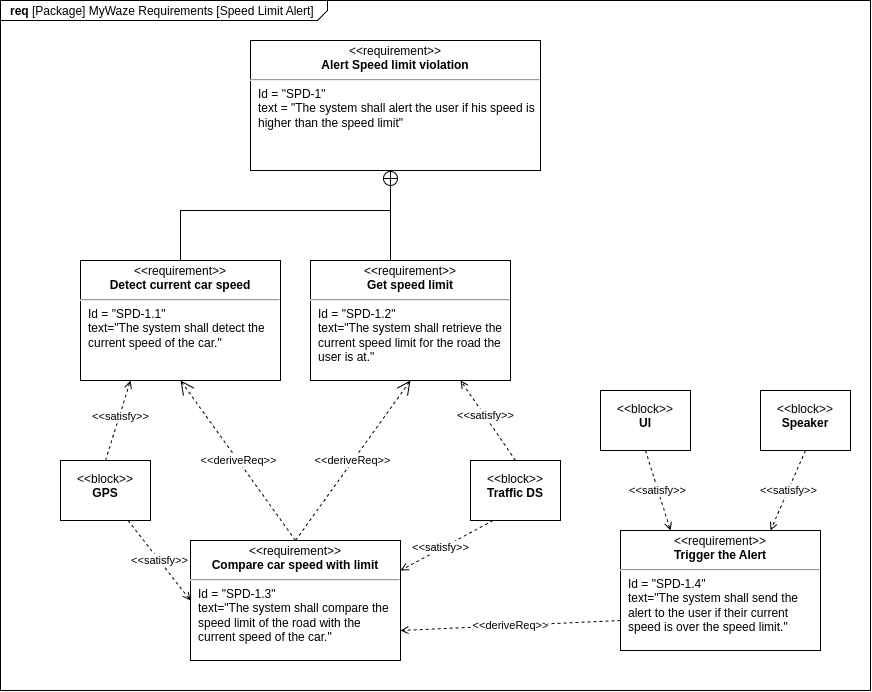

The diagram above was exported from draw.io. Its source (the exported page's mxGraphModel, read from the mxfile embedded in the PNG):
<mxGraphModel dx="1189" dy="703" grid="1" gridSize="10" guides="1" tooltips="1" connect="1" arrows="1" fold="1" page="1" pageScale="1.5" pageWidth="1169" pageHeight="826" background="none" math="0" shadow="0">
  <root>
    <mxCell id="0" style=";html=1;" />
    <mxCell id="1" style=";html=1;" parent="0" />
    <mxCell id="1672d66443f91eb5-1" value="&lt;p style=&quot;margin: 0px ; margin-top: 4px ; margin-left: 10px ; text-align: left&quot;&gt;&lt;b&gt;req&lt;/b&gt;&amp;nbsp;[Package] MyWaze Requirements [Speed Limit Alert]&lt;/p&gt;" style="html=1;strokeWidth=1;shape=mxgraph.sysml.package;html=1;overflow=fill;whiteSpace=wrap;fillColor=none;gradientColor=none;fontSize=12;align=center;labelX=327.64;" parent="1" vertex="1">
      <mxGeometry x="410" y="300" width="870" height="690" as="geometry" />
    </mxCell>
    <mxCell id="AqPOnKideAfWSkeXZtjB-1" value="&lt;p style=&quot;margin: 0px ; margin-top: 4px ; text-align: center&quot;&gt;&amp;lt;&amp;lt;requirement&amp;gt;&amp;gt;&lt;br&gt;&lt;b&gt;Alert Speed limit violation&lt;/b&gt;&lt;/p&gt;&lt;hr&gt;&lt;p style=&quot;margin: 0px ; margin-left: 8px ; text-align: left&quot;&gt;Id = &quot;SPD-1&quot;&lt;/p&gt;&lt;p style=&quot;margin: 0px ; margin-left: 8px ; text-align: left&quot;&gt;text = &quot;The system shall alert the user if his speed is higher than the speed limit&quot;&lt;/p&gt;" style="shape=rect;html=1;overflow=fill;whiteSpace=wrap;" parent="1" vertex="1">
      <mxGeometry x="660" y="340" width="290" height="130" as="geometry" />
    </mxCell>
    <mxCell id="AqPOnKideAfWSkeXZtjB-2" style="edgeStyle=orthogonalEdgeStyle;rounded=0;html=1;endArrow=circlePlus;endFill=0;jettySize=auto;orthogonalLoop=1;exitX=0.5;exitY=0;exitDx=0;exitDy=0;" parent="1" edge="1">
      <mxGeometry relative="1" as="geometry">
        <Array as="points">
          <mxPoint x="800" y="565" />
        </Array>
        <mxPoint x="807" y="565" as="sourcePoint" />
        <mxPoint x="800" y="470" as="targetPoint" />
      </mxGeometry>
    </mxCell>
    <mxCell id="AqPOnKideAfWSkeXZtjB-4" value="&lt;p style=&quot;margin: 0px ; margin-top: 4px ; text-align: center&quot;&gt;&amp;lt;&amp;lt;requirement&amp;gt;&amp;gt;&lt;br&gt;&lt;b&gt;Detect current car speed&lt;/b&gt;&lt;/p&gt;&lt;hr&gt;&lt;p style=&quot;margin: 0px ; margin-left: 8px ; text-align: left&quot;&gt;Id = &quot;SPD-1.1&quot;&lt;/p&gt;&lt;p style=&quot;margin: 0px ; margin-left: 8px ; text-align: left&quot;&gt;text=&quot;The system shall detect the current speed of the car.&quot;&lt;/p&gt;" style="shape=rect;html=1;overflow=fill;whiteSpace=wrap;" parent="1" vertex="1">
      <mxGeometry x="490" y="560" width="200" height="120" as="geometry" />
    </mxCell>
    <mxCell id="AqPOnKideAfWSkeXZtjB-5" value="&lt;p style=&quot;margin: 0px ; margin-top: 4px ; text-align: center&quot;&gt;&amp;lt;&amp;lt;requirement&amp;gt;&amp;gt;&lt;br&gt;&lt;b&gt;Get speed limit&lt;/b&gt;&lt;/p&gt;&lt;hr&gt;&lt;p style=&quot;margin: 0px ; margin-left: 8px ; text-align: left&quot;&gt;Id = &quot;SPD-1.2&quot;&lt;/p&gt;&lt;p style=&quot;margin: 0px ; margin-left: 8px ; text-align: left&quot;&gt;text=&quot;The system shall retrieve the current speed limit for the road the user is at.&quot;&lt;/p&gt;" style="shape=rect;html=1;overflow=fill;whiteSpace=wrap;" parent="1" vertex="1">
      <mxGeometry x="720" y="560" width="200" height="120" as="geometry" />
    </mxCell>
    <mxCell id="AqPOnKideAfWSkeXZtjB-6" value="&lt;p style=&quot;margin: 0px ; margin-top: 4px ; text-align: center&quot;&gt;&amp;lt;&amp;lt;requirement&amp;gt;&amp;gt;&lt;br&gt;&lt;b&gt;Compare car speed with limit&lt;/b&gt;&lt;/p&gt;&lt;hr&gt;&lt;p style=&quot;margin: 0px ; margin-left: 8px ; text-align: left&quot;&gt;Id = &quot;SPD-1.3&quot;&lt;/p&gt;&lt;p style=&quot;margin: 0px ; margin-left: 8px ; text-align: left&quot;&gt;text=&quot;The system shall compare the speed limit of the road with the current speed of the car.&quot;&lt;/p&gt;" style="shape=rect;html=1;overflow=fill;whiteSpace=wrap;" parent="1" vertex="1">
      <mxGeometry x="600" y="840" width="210" height="120" as="geometry" />
    </mxCell>
    <mxCell id="AqPOnKideAfWSkeXZtjB-7" value="" style="endArrow=none;html=1;rounded=0;exitX=0.5;exitY=0;exitDx=0;exitDy=0;" parent="1" source="AqPOnKideAfWSkeXZtjB-4" edge="1">
      <mxGeometry width="50" height="50" relative="1" as="geometry">
        <mxPoint x="580" y="560" as="sourcePoint" />
        <mxPoint x="800" y="510" as="targetPoint" />
        <Array as="points">
          <mxPoint x="590" y="510" />
        </Array>
      </mxGeometry>
    </mxCell>
    <mxCell id="AqPOnKideAfWSkeXZtjB-13" value="&amp;lt;&amp;lt;deriveReq&amp;gt;&amp;gt;" style="endArrow=open;html=1;edgeStyle=none;endSize=12;dashed=1;rounded=0;entryX=0.5;entryY=1;entryDx=0;entryDy=0;exitX=0.5;exitY=0;exitDx=0;exitDy=0;" parent="1" source="AqPOnKideAfWSkeXZtjB-6" target="AqPOnKideAfWSkeXZtjB-4" edge="1">
      <mxGeometry relative="1" as="geometry">
        <mxPoint x="620" y="510" as="targetPoint" />
        <mxPoint x="620" y="590" as="sourcePoint" />
      </mxGeometry>
    </mxCell>
    <mxCell id="AqPOnKideAfWSkeXZtjB-14" value="&amp;lt;&amp;lt;deriveReq&amp;gt;&amp;gt;" style="endArrow=open;html=1;edgeStyle=none;endSize=12;dashed=1;rounded=0;entryX=0.5;entryY=1;entryDx=0;entryDy=0;exitX=0.5;exitY=0;exitDx=0;exitDy=0;" parent="1" source="AqPOnKideAfWSkeXZtjB-6" target="AqPOnKideAfWSkeXZtjB-5" edge="1">
      <mxGeometry relative="1" as="geometry">
        <mxPoint x="630" y="520" as="targetPoint" />
        <mxPoint x="630" y="600" as="sourcePoint" />
      </mxGeometry>
    </mxCell>
    <mxCell id="AqPOnKideAfWSkeXZtjB-15" value="&lt;p style=&quot;margin: 0px ; margin-top: 4px ; text-align: center&quot;&gt;&amp;lt;&amp;lt;requirement&amp;gt;&amp;gt;&lt;br&gt;&lt;b&gt;Trigger the Alert&lt;/b&gt;&lt;/p&gt;&lt;hr&gt;&lt;p style=&quot;margin: 0px ; margin-left: 8px ; text-align: left&quot;&gt;Id = &quot;SPD-1.4&quot;&lt;/p&gt;&lt;p style=&quot;margin: 0px ; margin-left: 8px ; text-align: left&quot;&gt;text=&quot;The system shall send the alert to the user if their current speed is over the speed limit.&quot;&lt;/p&gt;" style="shape=rect;html=1;overflow=fill;whiteSpace=wrap;" parent="1" vertex="1">
      <mxGeometry x="1030" y="830" width="200" height="120" as="geometry" />
    </mxCell>
    <mxCell id="AqPOnKideAfWSkeXZtjB-16" value="&amp;lt;&amp;lt;deriveReq&amp;gt;&amp;gt;" style="endArrow=open;html=1;edgeStyle=none;endSize=6;dashed=1;rounded=0;entryX=1;entryY=0.75;entryDx=0;entryDy=0;exitX=0;exitY=0.75;exitDx=0;exitDy=0;" parent="1" source="AqPOnKideAfWSkeXZtjB-15" target="AqPOnKideAfWSkeXZtjB-6" edge="1">
      <mxGeometry relative="1" as="geometry">
        <mxPoint x="830" y="690" as="targetPoint" />
        <mxPoint x="715" y="770" as="sourcePoint" />
      </mxGeometry>
    </mxCell>
    <mxCell id="KeOop6n5qSKwrNJ6y7wT-1" value="&lt;p&gt;&amp;lt;&amp;lt;block&amp;gt;&amp;gt;&lt;br&gt;&lt;b&gt;GPS&lt;/b&gt;&lt;/p&gt;" style="shape=rect;html=1;overflow=fill;whiteSpace=wrap;align=center;" vertex="1" parent="1">
      <mxGeometry x="469.9999999999998" y="760" width="90" height="60" as="geometry" />
    </mxCell>
    <mxCell id="KeOop6n5qSKwrNJ6y7wT-2" value="&amp;lt;&amp;lt;satisfy&amp;gt;&amp;gt;" style="endArrow=open;edgeStyle=none;endSize=6;dashed=1;html=1;rounded=0;endFill=0;startSize=4;exitX=0.5;exitY=0;exitDx=0;exitDy=0;entryX=0.25;entryY=1;entryDx=0;entryDy=0;" edge="1" source="KeOop6n5qSKwrNJ6y7wT-1" parent="1" target="AqPOnKideAfWSkeXZtjB-4">
      <mxGeometry x="0.1231" y="-1" relative="1" as="geometry">
        <mxPoint x="500" y="600" as="sourcePoint" />
        <mxPoint x="549.9999999999998" y="770" as="targetPoint" />
        <mxPoint as="offset" />
      </mxGeometry>
    </mxCell>
    <mxCell id="KeOop6n5qSKwrNJ6y7wT-3" value="&amp;lt;&amp;lt;satisfy&amp;gt;&amp;gt;" style="endArrow=open;edgeStyle=none;endSize=6;dashed=1;html=1;rounded=0;endFill=0;startSize=4;exitX=0.75;exitY=1;exitDx=0;exitDy=0;entryX=0;entryY=0.5;entryDx=0;entryDy=0;" edge="1" parent="1" source="KeOop6n5qSKwrNJ6y7wT-1" target="AqPOnKideAfWSkeXZtjB-6">
      <mxGeometry relative="1" as="geometry">
        <mxPoint x="450" y="850" as="sourcePoint" />
        <mxPoint x="570" y="850" as="targetPoint" />
        <mxPoint as="offset" />
      </mxGeometry>
    </mxCell>
    <mxCell id="KeOop6n5qSKwrNJ6y7wT-4" value="&lt;p&gt;&amp;lt;&amp;lt;block&amp;gt;&amp;gt;&lt;br&gt;&lt;b&gt;Traffic DS&lt;/b&gt;&lt;/p&gt;" style="shape=rect;html=1;overflow=fill;whiteSpace=wrap;align=center;" vertex="1" parent="1">
      <mxGeometry x="879.9999999999998" y="760" width="90" height="60" as="geometry" />
    </mxCell>
    <mxCell id="KeOop6n5qSKwrNJ6y7wT-5" value="&amp;lt;&amp;lt;satisfy&amp;gt;&amp;gt;" style="endArrow=open;edgeStyle=none;endSize=6;dashed=1;html=1;rounded=0;endFill=0;startSize=4;exitX=0.5;exitY=0;exitDx=0;exitDy=0;entryX=0.75;entryY=1;entryDx=0;entryDy=0;" edge="1" parent="1" source="KeOop6n5qSKwrNJ6y7wT-4" target="AqPOnKideAfWSkeXZtjB-5">
      <mxGeometry x="0.1231" y="-1" relative="1" as="geometry">
        <mxPoint x="840" y="780" as="sourcePoint" />
        <mxPoint x="865" y="700" as="targetPoint" />
        <mxPoint as="offset" />
      </mxGeometry>
    </mxCell>
    <mxCell id="KeOop6n5qSKwrNJ6y7wT-6" value="&amp;lt;&amp;lt;satisfy&amp;gt;&amp;gt;" style="endArrow=open;edgeStyle=none;endSize=6;dashed=1;html=1;rounded=0;endFill=0;startSize=4;exitX=0.25;exitY=1;exitDx=0;exitDy=0;entryX=1;entryY=0.25;entryDx=0;entryDy=0;" edge="1" parent="1" source="KeOop6n5qSKwrNJ6y7wT-4" target="AqPOnKideAfWSkeXZtjB-6">
      <mxGeometry x="0.1231" y="-1" relative="1" as="geometry">
        <mxPoint x="830" y="860" as="sourcePoint" />
        <mxPoint x="855" y="780" as="targetPoint" />
        <mxPoint as="offset" />
      </mxGeometry>
    </mxCell>
    <mxCell id="KeOop6n5qSKwrNJ6y7wT-7" value="&lt;p&gt;&amp;lt;&amp;lt;block&amp;gt;&amp;gt;&lt;br&gt;&lt;b&gt;UI&lt;/b&gt;&lt;/p&gt;" style="shape=rect;html=1;overflow=fill;whiteSpace=wrap;align=center;" vertex="1" parent="1">
      <mxGeometry x="1009.9999999999998" y="690" width="90" height="60" as="geometry" />
    </mxCell>
    <mxCell id="KeOop6n5qSKwrNJ6y7wT-8" value="&amp;lt;&amp;lt;satisfy&amp;gt;&amp;gt;" style="endArrow=open;edgeStyle=none;endSize=6;dashed=1;html=1;rounded=0;endFill=0;startSize=4;exitX=0.5;exitY=1;exitDx=0;exitDy=0;entryX=0.25;entryY=0;entryDx=0;entryDy=0;" edge="1" source="KeOop6n5qSKwrNJ6y7wT-7" parent="1" target="AqPOnKideAfWSkeXZtjB-15">
      <mxGeometry relative="1" as="geometry">
        <mxPoint x="1250" y="470" as="sourcePoint" />
        <mxPoint x="1299.9999999999998" y="640" as="targetPoint" />
        <mxPoint as="offset" />
      </mxGeometry>
    </mxCell>
    <mxCell id="KeOop6n5qSKwrNJ6y7wT-9" value="&amp;lt;&amp;lt;satisfy&amp;gt;&amp;gt;" style="endArrow=open;edgeStyle=none;endSize=6;dashed=1;html=1;rounded=0;endFill=0;startSize=4;exitX=0.5;exitY=1;exitDx=0;exitDy=0;entryX=0.75;entryY=0;entryDx=0;entryDy=0;" edge="1" source="KeOop6n5qSKwrNJ6y7wT-10" parent="1" target="AqPOnKideAfWSkeXZtjB-15">
      <mxGeometry relative="1" as="geometry">
        <mxPoint x="1440" y="440" as="sourcePoint" />
        <mxPoint x="1220" y="830" as="targetPoint" />
        <mxPoint as="offset" />
      </mxGeometry>
    </mxCell>
    <mxCell id="KeOop6n5qSKwrNJ6y7wT-10" value="&lt;p&gt;&amp;lt;&amp;lt;block&amp;gt;&amp;gt;&lt;br&gt;&lt;b&gt;Speaker&lt;/b&gt;&lt;/p&gt;" style="shape=rect;html=1;overflow=fill;whiteSpace=wrap;align=center;" vertex="1" parent="1">
      <mxGeometry x="1169.9999999999998" y="690" width="90" height="60" as="geometry" />
    </mxCell>
  </root>
</mxGraphModel>